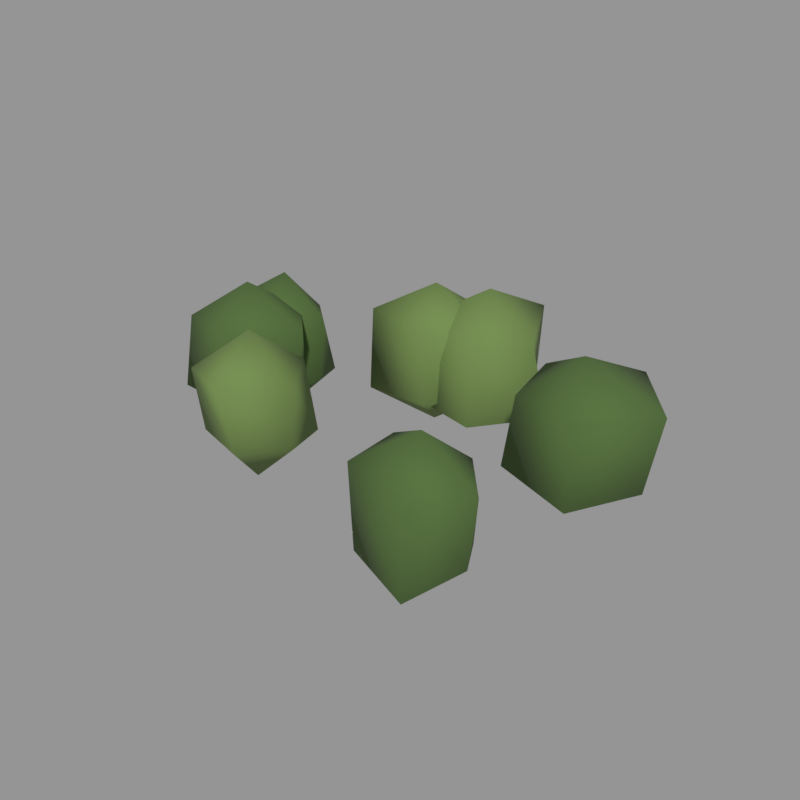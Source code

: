# Source: 07.blend  (saved by Blender 5.2.45; exported with 4.5.12 LTS)
import bpy
from mathutils import Matrix  # noqa: F401  (used for matrix-valued properties, if any)

bpy.ops.wm.read_factory_settings(use_empty=True)
scene = bpy.context.scene
scene.name = 'Scene'

# ---- materials (node trees are filled in below, after node groups)
mat_moss = bpy.data.materials.new('moss')
mat_moss.diffuse_color = (0.06848, 0.1274, 0.02956, 1.0)
mat_moss_light = bpy.data.materials.new('moss_light')
mat_moss_light.diffuse_color = (0.1384, 0.2159, 0.05781, 1.0)

# ---- material node trees
mat_moss.use_nodes = True; mat_moss.node_tree.nodes.clear()
_N = mat_moss.node_tree.nodes; _L = mat_moss.node_tree.links
n0 = _N.new('ShaderNodeBsdfPrincipled'); n0.name = 'Principled BSDF'; n0.location = (-200, 100)
n0.inputs[0].default_value = (0.06848, 0.1274, 0.02956, 1.0)
n0.inputs[2].default_value = 0.95
n0.inputs[10].default_value = 0.005
n1 = _N.new('ShaderNodeOutputMaterial'); n1.name = 'Material Output'; n1.location = (200, 100)
_L.new(n0.outputs[0], n1.inputs[0])
n1.is_active_output = True
mat_moss_light.use_nodes = True; mat_moss_light.node_tree.nodes.clear()
_N = mat_moss_light.node_tree.nodes; _L = mat_moss_light.node_tree.links
n0 = _N.new('ShaderNodeBsdfPrincipled'); n0.name = 'Principled BSDF'; n0.location = (-200, 100)
n0.inputs[0].default_value = (0.1384, 0.2159, 0.05781, 1.0)
n0.inputs[2].default_value = 0.95
n0.inputs[10].default_value = 0.005
n1 = _N.new('ShaderNodeOutputMaterial'); n1.name = 'Material Output'; n1.location = (200, 100)
_L.new(n0.outputs[0], n1.inputs[0])
n1.is_active_output = True

# ---- meshes
me_07 = bpy.data.meshes.new('草_07')
me_07.from_pydata([(0.2884, 0.08139, 0.2707), (0.4282, 0.08139, 0.2141), (0.3344, 0.1904, 0.2189), (0.1858, 0.1389, 0.2072), (0.2011, 0.03245, 0.1969), (0.3309, -0.01933, 0.2128), (0.4035, 0.08139, 0.0766), (0.3317, 0.1841, 0.06312), (0.1971, 0.1325, 0.07776), (0.1861, 0.02407, 0.07043), (0.3315, -0.02086, 0.06343), (0.2884, 0.08139, 0.006671), (-0.07179, 0.1846, 0.2671), (0.04025, 0.1846, 0.2055), (-0.03734, 0.2676, 0.2051), (-0.1462, 0.2269, 0.1929), (-0.1693, 0.1292, 0.2108), (-0.04189, 0.1126, 0.1959), (0.02636, 0.1846, 0.07338), (-0.03595, 0.2709, 0.06216), (-0.1507, 0.2295, 0.07377), (-0.175, 0.1259, 0.05491), (-0.03998, 0.108, 0.07036), (-0.07179, 0.1846, 0.003071), (-0.315, 0.05828, 0.264), (-0.2245, 0.05828, 0.1982), (-0.2915, 0.1206, 0.1875), (-0.3828, 0.1008, 0.1933), (-0.3987, 0.005705, 0.2077), (-0.2844, -0.02289, 0.2043), (-0.239, 0.05828, 0.07646), (-0.2819, 0.1462, 0.05376), (-0.4006, 0.112, 0.05456), (-0.3719, 0.02256, 0.08054), (-0.2852, -0.021, 0.06142), (-0.315, 0.05828, 0.0), (-0.1685, -0.1666, 0.2689), (-0.07278, -0.1666, 0.1924), (-0.1358, -0.08065, 0.1982), (-0.2468, -0.1179, 0.1931), (-0.252, -0.2185, 0.1969), (-0.1267, -0.2765, 0.2154), (-0.08108, -0.1666, 0.0861), (-0.1285, -0.06139, 0.06173), (-0.2692, -0.104, 0.06453), (-0.2396, -0.2108, 0.08578), (-0.1412, -0.2384, 0.08561), (-0.1685, -0.1666, 0.004858), (0.2387, -0.2427, 0.2654), (0.3339, -0.2427, 0.1982), (0.2697, -0.1699, 0.2016), (0.1489, -0.1928, 0.2091), (0.1509, -0.2915, 0.2074), (0.2642, -0.3027, 0.1896), (0.3194, -0.2427, 0.07839), (0.2722, -0.164, 0.05958), (0.1533, -0.1953, 0.06142), (0.1561, -0.2886, 0.06372), (0.2756, -0.3293, 0.05216), (0.2387, -0.2427, 0.001371), (0.01781, 0.2179, 0.2683), (0.1102, 0.2179, 0.1912), (0.05782, 0.3293, 0.2132), (-0.06263, 0.2708, 0.1954), (-0.0808, 0.153, 0.2087), (0.04875, 0.1317, 0.1958), (0.1447, 0.2179, 0.06099), (0.05453, 0.3202, 0.06576), (-0.05313, 0.2645, 0.08426), (-0.09191, 0.1457, 0.0558), (0.0578, 0.1064, 0.05948), (0.01781, 0.2179, 0.004341), (-0.3211, -0.02551, 0.2694), (-0.1908, -0.02551, 0.2115), (-0.2854, 0.06697, 0.203), (-0.4097, 0.0287, 0.1997), (-0.4111, -0.08057, 0.2006), (-0.2892, -0.1082, 0.1961), (-0.2198, -0.02551, 0.07972), (-0.2849, 0.06851, 0.07056), (-0.424, 0.03746, 0.06497), (-0.4282, -0.09105, 0.06202), (-0.2866, -0.1151, 0.07369), (-0.3211, -0.02551, 0.005353)], [], [(0, 1, 2), (11, 7, 6), (0, 2, 3), (11, 8, 7), (0, 3, 4), (11, 9, 8), (0, 4, 5), (11, 10, 9), (0, 5, 1), (11, 6, 10), (1, 6, 7, 2), (2, 7, 8, 3), (3, 8, 9, 4), (4, 9, 10, 5), (5, 10, 6, 1), (12, 13, 14), (23, 19, 18), (12, 14, 15), (23, 20, 19), (12, 15, 16), (23, 21, 20), (12, 16, 17), (23, 22, 21), (12, 17, 13), (23, 18, 22), (13, 18, 19, 14), (14, 19, 20, 15), (15, 20, 21, 16), (16, 21, 22, 17), (17, 22, 18, 13), (24, 25, 26), (35, 31, 30), (24, 26, 27), (35, 32, 31), (24, 27, 28), (35, 33, 32), (24, 28, 29), (35, 34, 33), (24, 29, 25), (35, 30, 34), (25, 30, 31, 26), (26, 31, 32, 27), (27, 32, 33, 28), (28, 33, 34, 29), (29, 34, 30, 25), (36, 37, 38), (47, 43, 42), (36, 38, 39), (47, 44, 43), (36, 39, 40), (47, 45, 44), (36, 40, 41), (47, 46, 45), (36, 41, 37), (47, 42, 46), (37, 42, 43, 38), (38, 43, 44, 39), (39, 44, 45, 40), (40, 45, 46, 41), (41, 46, 42, 37), (48, 49, 50), (59, 55, 54), (48, 50, 51), (59, 56, 55), (48, 51, 52), (59, 57, 56), (48, 52, 53), (59, 58, 57), (48, 53, 49), (59, 54, 58), (49, 54, 55, 50), (50, 55, 56, 51), (51, 56, 57, 52), (52, 57, 58, 53), (53, 58, 54, 49), (60, 61, 62), (71, 67, 66), (60, 62, 63), (71, 68, 67), (60, 63, 64), (71, 69, 68), (60, 64, 65), (71, 70, 69), (60, 65, 61), (71, 66, 70), (61, 66, 67, 62), (62, 67, 68, 63), (63, 68, 69, 64), (64, 69, 70, 65), (65, 70, 66, 61), (72, 73, 74), (83, 79, 78), (72, 74, 75), (83, 80, 79), (72, 75, 76), (83, 81, 80), (72, 76, 77), (83, 82, 81), (72, 77, 73), (83, 78, 82), (73, 78, 79, 74), (74, 79, 80, 75), (75, 80, 81, 76), (76, 81, 82, 77), (77, 82, 78, 73)])
me_07.polygons.foreach_set('use_smooth', [True] * 105)
me_07.polygons.foreach_set('material_index', [0, 0, 0, 0, 0, 0, 0, 0, 0, 0, 0, 0, 0, 0, 0, 1, 1, 1, 1, 1, 1, 1, 1, 1, 1, 1, 1, 1, 1, 1, 0, 0, 0, 0, 0, 0, 0, 0, 0, 0, 0, 0, 0, 0, 0, 1, 1, 1, 1, 1, 1, 1, 1, 1, 1, 1, 1, 1, 1, 1, 0, 0, 0, 0, 0, 0, 0, 0, 0, 0, 0, 0, 0, 0, 0, 1, 1, 1, 1, 1, 1, 1, 1, 1, 1, 1, 1, 1, 1, 1, 0, 0, 0, 0, 0, 0, 0, 0, 0, 0, 0, 0, 0, 0, 0])
me_07.materials.append(mat_moss)
me_07.materials.append(mat_moss_light)
me_07.update()

# ---- objects
ob_07 = bpy.data.objects.new('草_07', me_07)

# ---- transforms, parenting, visibility, modifiers, constraints
ob_07.location = (0.0, 0.0, 0.0)

# ---- collection membership
scene.collection.objects.link(ob_07)

# ---- scene / render settings (as saved in the file)
scene.frame_start = 1; scene.frame_end = 250; scene.frame_set(1)
scene.render.engine = 'CYCLES'
scene.render.resolution_x = 640
scene.render.resolution_y = 640
scene.render.bake_bias = 0.0
scene.render.bake_samples = 0
scene.render.compositor_device = 'GPU'
scene.cycles.samples = 24
scene.eevee.use_volume_custom_range = False
scene.eevee.fast_gi_thickness_near = 0.1
scene.eevee.fast_gi_thickness_far = 0.0
scene.eevee.ray_tracing_options.screen_trace_thickness = 0.1
scene.view_settings.view_transform = 'Standard'
bpy.context.view_layer.update()

# ---- added for rendering (the .blend has no active camera and no usable light): camera, sun + grey world if the file has none
cam_auto = bpy.data.cameras.new('AutoCamera')
cam_auto.lens = 50.0
cam_auto.sensor_width = 36.0
cam_auto.clip_end = 1000.0
ob_auto_camera = bpy.data.objects.new('AutoCamera', cam_auto)
scene.collection.objects.link(ob_auto_camera)
ob_auto_camera.location = (1.03059, -1.2367, 0.959804)
ob_auto_camera.rotation_euler = (1.09748, -7.21219e-08, 0.694738)
scene.camera = ob_auto_camera
light_auto_sun = bpy.data.lights.new('AutoSun', 'SUN')
light_auto_sun.energy = 3.0
light_auto_sun.angle = 0.0523599
ob_auto_sun = bpy.data.objects.new('AutoSun', light_auto_sun)
scene.collection.objects.link(ob_auto_sun)
ob_auto_sun.rotation_euler = (0.872665, 0.174533, 0.523599)
if scene.world is None:
    world_auto = bpy.data.worlds.new('AutoWorld')
    world_auto.color = (0.3, 0.3, 0.3)
    scene.world = world_auto
bpy.context.view_layer.update()

